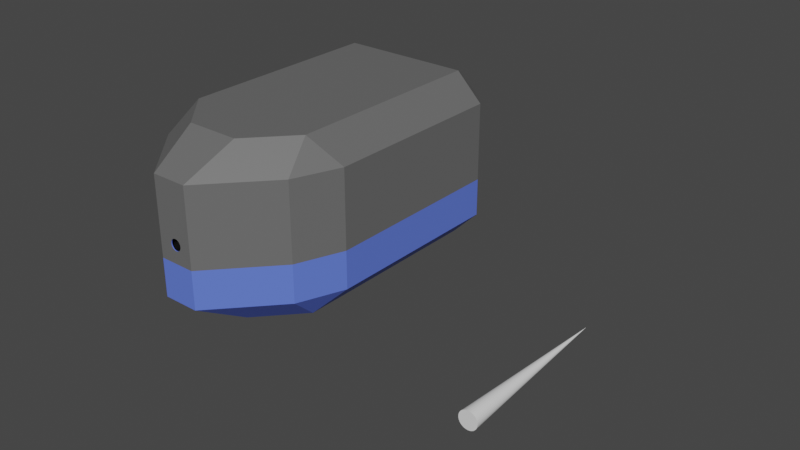 # Source: PencilSharpener_copy.blend  (saved by Blender 2.80.60; exported with 4.5.12 LTS)
import bpy
from mathutils import Matrix  # noqa: F401  (used for matrix-valued properties, if any)

bpy.ops.wm.read_factory_settings(use_empty=True)
scene = bpy.context.scene
scene.name = 'Scene'

# ---- collections
col_collection = bpy.data.collections.new('Collection'); scene.collection.children.link(col_collection)

# ---- materials (node trees are filled in below, after node groups)
mat_blue = bpy.data.materials.new('Blue')
mat_blue.alpha_threshold = 0.0
mat_blue.use_transparent_shadow = False
mat_blue.roughness = 0.5
mat_blue.line_color = (0.0, 0.0, 0.0, 1.0)
mat_grey = bpy.data.materials.new('Grey')
mat_grey.use_transparent_shadow = False
mat_grey.roughness = 0.25
mat_black = bpy.data.materials.new('Black')
mat_black.use_transparent_shadow = False
mat_black.roughness = 0.25

# ---- material node trees
mat_blue.use_nodes = True; mat_blue.node_tree.nodes.clear()
_N = mat_blue.node_tree.nodes; _L = mat_blue.node_tree.links
n0 = _N.new('ShaderNodeOutputMaterial'); n0.name = 'Material Output'; n0.location = (300, 300)
n1 = _N.new('ShaderNodeBsdfPrincipled'); n1.name = 'Principled BSDF'; n1.location = (10, 300)
n1.distribution = 'GGX'
n1.subsurface_method = 'BURLEY'
n1.inputs[0].default_value = (0.1163, 0.1921, 0.8, 1.0)
n1.inputs[3].default_value = 1.45
_L.new(n1.outputs[0], n0.inputs[0])
n0.is_active_output = True
mat_grey.use_nodes = True; mat_grey.node_tree.nodes.clear()
_N = mat_grey.node_tree.nodes; _L = mat_grey.node_tree.links
n0 = _N.new('ShaderNodeOutputMaterial'); n0.name = 'Material Output'; n0.location = (300, 300)
n1 = _N.new('ShaderNodeBsdfPrincipled'); n1.name = 'Principled BSDF'; n1.location = (10, 300)
n1.distribution = 'GGX'
n1.subsurface_method = 'BURLEY'
n1.inputs[0].default_value = (0.14, 0.14, 0.14, 1.0)
n1.inputs[3].default_value = 1.45
_L.new(n1.outputs[0], n0.inputs[0])
n0.is_active_output = True
mat_black.use_nodes = True; mat_black.node_tree.nodes.clear()
_N = mat_black.node_tree.nodes; _L = mat_black.node_tree.links
n0 = _N.new('ShaderNodeOutputMaterial'); n0.name = 'Material Output'; n0.location = (300, 300)
n1 = _N.new('ShaderNodeBsdfPrincipled'); n1.name = 'Principled BSDF'; n1.location = (10, 300)
n1.distribution = 'GGX'
n1.subsurface_method = 'BURLEY'
n1.inputs[0].default_value = (0.0, 0.0, 0.0, 1.0)
n1.inputs[3].default_value = 1.45
_L.new(n1.outputs[0], n0.inputs[0])
n0.is_active_output = True

# ---- world
world_world = bpy.data.worlds.new('World'); scene.world = world_world
world_world.use_nodes = True; world_world.node_tree.nodes.clear()
_N = world_world.node_tree.nodes; _L = world_world.node_tree.links
n0 = _N.new('ShaderNodeOutputWorld'); n0.name = 'World Output'; n0.location = (300, 300)
n1 = _N.new('ShaderNodeBackground'); n1.name = 'Background'; n1.location = (10, 300)
n1.inputs[0].default_value = (0.05088, 0.05088, 0.05088, 1.0)
_L.new(n1.outputs[0], n0.inputs[0])
n0.is_active_output = True
world_world.color = (0.05088, 0.05088, 0.05088)
world_world.use_sun_shadow = False
world_world.sun_shadow_jitter_overblur = 0.0

# ---- meshes
me_cube = bpy.data.meshes.new('Cube')
me_cube.from_pydata([(-0.003401, -0.3647, 0.1254), (0.5393, -0.7771, -0.5601), (0.7599, -0.6423, -0.3395), (0.6108, -1.026, -0.3395), (0.5393, 1.137, -0.3395), (0.7599, 0.9164, -0.3395), (0.5393, 0.9164, -0.5601), (-0.537, -0.7777, -0.5601), (-0.6093, -1.026, -0.3395), (-0.7577, -0.6423, -0.3395), (-0.537, 0.9164, -0.5601), (-0.7577, 0.9164, -0.3395), (-0.537, 1.137, -0.3395), (0.7599, -0.6423, 0.6166), (0.5393, -0.7771, 0.8372), (0.6108, -1.026, 0.6166), (0.5393, 1.137, 0.6166), (0.5393, 0.9164, 0.8372), (0.7599, 0.9164, 0.6166), (-0.537, -0.7777, 0.8372), (-0.7577, -0.6423, 0.6166), (-0.6093, -1.026, 0.6166), (-0.537, 1.137, 0.6166), (-0.7577, 0.9164, 0.6166), (-0.537, 0.9164, 0.8372), (-0.2229, 0.9164, 0.8372), (0.2184, 0.9164, 0.8372), (0.2184, 1.137, 0.6166), (-0.2229, 1.137, 0.6166), (-0.1506, -1.531, -0.3395), (-0.2229, -1.123, -0.5601), (0.2184, -1.127, -0.5601), (0.1468, -1.532, -0.3395), (0.1468, -1.532, 0.6166), (0.2184, -1.127, 0.8372), (-0.2229, -1.123, 0.8372), (-0.1506, -1.531, 0.6166), (0.2184, 1.137, -0.3395), (0.2184, 0.9164, -0.5601), (-0.2229, 0.9164, -0.5601), (-0.2229, 1.137, -0.3395), (0.05346, -1.524, 0.1489), (0.04777, -1.524, 0.1596), (0.04011, -1.524, 0.1689), (-0.04691, -1.524, 0.08186), (-0.03759, -1.524, 0.07421), (-0.05456, -1.524, 0.09119), (-0.04691, -1.524, 0.1689), (-0.05456, -1.524, 0.1596), (-0.06493, -1.524, 0.1254), (-0.06375, -1.524, 0.1134), (-0.02695, -1.524, 0.06852), (-0.06025, -1.524, 0.1018), (-0.01541, -1.524, 0.06502), (0.04777, -1.524, 0.09118), (0.05346, -1.524, 0.1018), (0.05696, -1.524, 0.1134), (0.03079, -1.524, 0.1765), (0.05814, -1.524, 0.1254), (0.05696, -1.524, 0.1374), (0.04011, -1.524, 0.08186), (0.03079, -1.524, 0.0742), (-0.06375, -1.524, 0.1374), (-0.03759, -1.524, 0.1765), (0.02015, -1.524, 0.1822), (-0.003401, -1.524, 0.1869), (-0.01541, -1.524, 0.1857), (-0.06025, -1.524, 0.1489), (-0.02695, -1.524, 0.1822), (0.008604, -1.524, 0.1857), (0.02015, -1.524, 0.06852), (0.008604, -1.524, 0.06502), (-0.003401, -1.524, 0.06384), (0.5393, 1.137, -0.02691), (0.7599, 0.9164, -0.02691), (-0.6093, -1.026, -0.02691), (-0.7577, -0.6423, -0.02691), (-0.537, 1.137, -0.02691), (-0.7577, 0.9164, -0.02691), (0.6108, -1.026, -0.02691), (0.7599, -0.6423, -0.02691), (-0.2229, 1.137, -0.02691), (0.2184, 1.137, -0.02691), (-0.1506, -1.531, -0.02691), (0.1468, -1.532, -0.02691), (0.05012, -1.531, 0.1435), (0.04574, -1.531, 0.1517), (0.04977, -1.524, 0.1434), (0.04542, -1.524, 0.1515), (0.03985, -1.531, 0.1589), (0.03958, -1.524, 0.1586), (-0.02712, -1.531, 0.09189), (-0.01995, -1.531, 0.086), (-0.02687, -1.524, 0.09214), (-0.01975, -1.525, 0.08629), (-0.03301, -1.531, 0.09906), (-0.03271, -1.524, 0.09927), (-0.02712, -1.531, 0.1589), (-0.03301, -1.531, 0.1517), (-0.02685, -1.524, 0.1586), (-0.03269, -1.524, 0.1515), (-0.04099, -1.531, 0.1254), (-0.04008, -1.531, 0.1161), (-0.04061, -1.524, 0.1254), (-0.03971, -1.524, 0.1162), (-0.01176, -1.531, 0.08162), (-0.01163, -1.525, 0.08194), (-0.03739, -1.531, 0.1073), (-0.03705, -1.524, 0.1074), (-0.002877, -1.531, 0.07892), (-0.002809, -1.525, 0.07926), (0.04574, -1.531, 0.09906), (0.05012, -1.531, 0.1072), (0.04544, -1.524, 0.09926), (0.04978, -1.524, 0.1074), (0.05282, -1.531, 0.1161), (0.05245, -1.524, 0.1162), (0.03268, -1.531, 0.1648), (0.03246, -1.524, 0.1644), (0.05373, -1.531, 0.1254), (0.05282, -1.531, 0.1346), (0.05334, -1.524, 0.1254), (0.05244, -1.524, 0.1345), (0.03985, -1.531, 0.09188), (0.0396, -1.525, 0.09213), (0.03268, -1.531, 0.08599), (0.03248, -1.525, 0.08629), (-0.04008, -1.531, 0.1346), (-0.0397, -1.524, 0.1345), (-0.01995, -1.531, 0.1647), (-0.01973, -1.524, 0.1644), (0.02449, -1.531, 0.1691), (0.02434, -1.524, 0.1688), (0.006362, -1.531, 0.1727), (-0.002877, -1.531, 0.1718), (0.006362, -1.524, 0.1723), (-0.002802, -1.524, 0.1714), (-0.03739, -1.531, 0.1435), (-0.03703, -1.524, 0.1433), (-0.01176, -1.531, 0.1691), (-0.01161, -1.524, 0.1688), (0.0156, -1.531, 0.1718), (0.01553, -1.524, 0.1714), (0.02449, -1.531, 0.08162), (0.02435, -1.525, 0.08194), (0.0156, -1.531, 0.07892), (0.01553, -1.525, 0.07926), (0.006362, -1.531, 0.07801), (0.006362, -1.525, 0.07836)], [], [(81, 40, 12, 77), (83, 36, 21, 75), (24, 19, 35, 25), (26, 34, 14, 17), (78, 76, 20, 23), (79, 15, 33, 84), (74, 80, 2, 5), (39, 30, 7, 10), (73, 4, 37, 82), (1, 2, 3), (4, 5, 6), (7, 8, 9), (10, 11, 12), (13, 14, 15), (16, 17, 18), (19, 20, 21), (22, 23, 24), (25, 26, 27, 28), (29, 30, 31, 32), (33, 34, 35, 36), (37, 38, 39, 40), (28, 22, 24, 25), (73, 16, 18, 74), (1, 6, 5, 2), (23, 20, 19, 24), (9, 11, 10, 7), (13, 18, 17, 14), (75, 21, 20, 76), (29, 8, 7, 30), (77, 12, 11, 78), (33, 15, 14, 34), (79, 3, 2, 80), (37, 4, 6, 38), (16, 27, 26, 17), (3, 32, 31, 1), (21, 36, 35, 19), (12, 40, 39, 10), (30, 39, 38, 31), (81, 28, 27, 82), (34, 26, 25, 35), (83, 29, 49, 103, 104, 108, 96, 93, 94, 106, 110, 148, 146, 144, 126, 124, 113, 114, 116, 121, 58, 32, 84), (6, 1, 31, 38), (59, 0, 58), (43, 0, 42), (42, 0, 41), (50, 0, 49), (56, 0, 55), (58, 0, 56), (54, 0, 60), (66, 0, 65), (46, 0, 52), (65, 0, 69), (72, 0, 53), (60, 0, 61), (63, 0, 68), (32, 58, 56, 55, 54, 60, 61, 70, 71, 72, 53, 51, 45, 44, 46, 52, 50, 49, 29), (61, 0, 70), (57, 0, 43), (45, 0, 44), (52, 0, 50), (53, 0, 51), (64, 0, 57), (47, 0, 63), (67, 0, 48), (71, 0, 72), (55, 0, 54), (49, 0, 62), (41, 0, 59), (68, 0, 66), (51, 0, 45), (69, 0, 64), (70, 0, 71), (62, 0, 67), (44, 0, 46), (48, 0, 47), (36, 83, 101, 127, 137, 98, 97, 129, 139, 134, 133, 141, 131, 117, 89, 86, 85, 120, 119, 84, 33), (40, 81, 82, 37), (15, 79, 80, 13), (22, 77, 78, 23), (8, 75, 76, 9), (4, 73, 74, 5), (16, 73, 82, 27), (18, 13, 80, 74), (3, 79, 84, 32), (11, 9, 76, 78), (29, 83, 75, 8), (28, 81, 77, 22), (120, 122, 121, 119), (89, 90, 88, 86), (86, 88, 87, 85), (102, 104, 103, 101), (115, 116, 114, 112), (119, 121, 116, 115), (111, 113, 124, 123), (134, 136, 135, 133), (95, 96, 108, 107), (133, 135, 142, 141), (147, 148, 110, 109), (123, 124, 126, 125), (129, 130, 140, 139), (58, 121, 122, 87, 88, 90, 118, 132, 142, 135, 136, 140, 130, 99, 100, 138, 128, 103, 49, 62, 67, 48, 47, 63, 68, 66, 65, 69, 64, 57, 43, 42, 41, 59), (125, 126, 144, 143), (84, 119, 115, 112, 111, 123, 125, 143, 145, 147, 109, 105, 92, 91, 95, 107, 102, 101, 83), (117, 118, 90, 89), (92, 94, 93, 91), (107, 108, 104, 102), (109, 110, 106, 105), (131, 132, 118, 117), (97, 99, 130, 129), (137, 138, 100, 98), (145, 146, 148, 147), (112, 114, 113, 111), (101, 103, 128, 127), (85, 87, 122, 120), (139, 140, 136, 134), (105, 106, 94, 92), (141, 142, 132, 131), (143, 144, 146, 145), (127, 128, 138, 137), (91, 93, 96, 95), (98, 100, 99, 97)])
me_cube.polygons.foreach_set('material_index', [0, 1, 1, 1, 1, 1, 0, 0, 0, 0, 0, 0, 0, 1, 1, 1, 1, 1, 0, 1, 0, 1, 1, 0, 1, 0, 1, 1, 0, 0, 1, 0, 0, 1, 0, 1, 0, 0, 1, 1, 0, 0, 2, 2, 2, 2, 2, 2, 2, 2, 2, 2, 2, 2, 2, 0, 2, 2, 2, 2, 2, 2, 2, 2, 2, 2, 2, 2, 2, 2, 2, 2, 2, 2, 2, 1, 0, 1, 1, 0, 0, 1, 1, 0, 0, 0, 1, 0, 0, 0, 0, 0, 0, 0, 0, 0, 0, 0, 0, 0, 0, 0, 1, 0, 0, 0, 0, 0, 0, 0, 0, 0, 0, 0, 0, 0, 0, 0, 0, 0, 0])
_uv = me_cube.uv_layers.new(name='UVMap')
_uv.uv.foreach_set('vector', [0.5296, 0.9119, 0.5855, 0.9119, 0.5855, 0.9637, 0.5296, 0.9637, 0.4704, 0.15, 0.5855, 0.15, 0.5855, 0.2256, 0.4704, 0.2256, 0.3996, 0.5363, 0.5924, 0.5363, 0.5949, 0.5881, 0.3974, 0.5881, 0.3973, 0.6608, 0.5951, 0.6608, 0.5926, 0.7137, 0.3996, 0.7137, 0.4026, 0.3454, 0.5974, 0.3454, 0.5974, 0.4605, 0.4026, 0.4605, 0.4704, 0.02456, 0.5855, 0.02456, 0.5855, 0.101, 0.4704, 0.101, 0.6526, 0.6546, 0.8474, 0.6546, 0.8474, 0.7105, 0.6526, 0.7105, 0.1474, 0.6619, 0.3449, 0.6619, 0.3424, 0.7137, 0.1496, 0.7137, 0.5296, 0.7863, 0.5855, 0.7863, 0.5855, 0.8392, 0.5296, 0.8392, 0.3426, 0.5363, 0.3474, 0.5, 0.375, 0.5246, 0.5855, 0.7863, 0.5855, 0.75, 0.625, 0.7863, 0.3424, 0.7137, 0.375, 0.7256, 0.3474, 0.75, 0.1496, 0.7137, 0.1526, 0.75, 0.125, 0.7137, 0.8474, 0.5395, 0.8643, 0.5, 0.875, 0.5395, 0.4145, 0.7863, 0.375, 0.7863, 0.4145, 0.75, 0.5924, 0.5363, 0.5974, 0.5, 0.625, 0.5244, 0.4145, 0.9637, 0.4145, 1.0, 0.375, 0.9637, 0.3974, 0.5881, 0.3945, 0.6244, 0.375, 0.6244, 0.375, 0.5881, 0.4145, 0.15, 0.375, 0.1888, 0.375, 0.1556, 0.4145, 0.1256, 0.5855, 0.101, 0.625, 0.06243, 0.625, 0.09532, 0.5855, 0.1256, 0.5855, 0.8392, 0.625, 0.8392, 0.625, 0.8756, 0.5855, 0.8756, 0.4145, 0.9119, 0.4145, 0.9637, 0.375, 0.9637, 0.375, 0.9119, 0.5296, 0.7863, 0.4145, 0.7863, 0.4145, 0.75, 0.5296, 0.75, 0.3426, 0.5363, 0.1496, 0.5363, 0.1526, 0.5, 0.3474, 0.5, 0.4026, 0.4605, 0.5974, 0.4605, 0.5924, 0.5363, 0.3996, 0.5363, 0.5974, 0.2895, 0.4026, 0.2895, 0.4026, 0.25, 0.6143, 0.25, 0.8474, 0.5395, 0.6526, 0.5395, 0.6526, 0.5, 0.8643, 0.5, 0.4704, 0.2256, 0.5855, 0.2256, 0.5855, 0.25, 0.4704, 0.25, 0.4145, 0.15, 0.4145, 0.2256, 0.375, 0.2406, 0.375, 0.1888, 0.5296, 0.9637, 0.5855, 0.9637, 0.5855, 1.0, 0.5296, 1.0, 0.5855, 0.101, 0.5855, 0.02456, 0.625, 0.009557, 0.625, 0.06243, 0.4704, 0.02456, 0.4145, 0.02456, 0.4145, 0.0, 0.4704, 0.0, 0.5855, 0.8392, 0.5855, 0.7863, 0.625, 0.7863, 0.625, 0.8392, 0.4145, 0.7863, 0.4145, 0.8392, 0.375, 0.8392, 0.375, 0.7863, 0.4145, 0.02456, 0.4145, 0.101, 0.375, 0.06243, 0.375, 0.009557, 0.5855, 0.2256, 0.5855, 0.15, 0.625, 0.1888, 0.625, 0.2406, 0.5855, 0.9637, 0.5855, 0.9119, 0.625, 0.9119, 0.625, 0.9637, 0.3449, 0.6619, 0.1474, 0.6619, 0.1473, 0.5892, 0.3451, 0.5892, 0.5296, 0.9119, 0.4145, 0.9119, 0.4145, 0.8392, 0.5296, 0.8392, 0.5951, 0.6608, 0.3973, 0.6608, 0.3974, 0.5881, 0.5949, 0.5881, 0.4704, 0.15, 0.4145, 0.15, 0.4976, 0.1359, 0.4977, 0.1319, 0.496, 0.1317, 0.4944, 0.1313, 0.493, 0.1306, 0.4917, 0.1296, 0.4907, 0.1284, 0.4899, 0.1271, 0.4894, 0.1257, 0.4893, 0.1241, 0.4894, 0.1226, 0.4899, 0.1212, 0.4907, 0.1198, 0.4917, 0.1187, 0.493, 0.1177, 0.4944, 0.117, 0.496, 0.1165, 0.4976, 0.1164, 0.4976, 0.1156, 0.4145, 0.101, 0.4704, 0.101, 0.1496, 0.5363, 0.3426, 0.5363, 0.3451, 0.5892, 0.1473, 0.5892, 0.4806, 0.2041, 0.25, 0.25, 0.4851, 0.25, 0.4163, 0.08374, 0.25, 0.25, 0.4455, 0.1194, 0.4455, 0.1194, 0.25, 0.25, 0.4672, 0.16, 0.01943, 0.2959, 0.25, 0.25, 0.01492, 0.25, 0.4806, 0.2959, 0.25, 0.25, 0.4672, 0.34, 0.4851, 0.25, 0.25, 0.25, 0.4806, 0.2959, 0.4455, 0.3806, 0.25, 0.25, 0.4163, 0.4163, 0.2041, 0.01941, 0.25, 0.25, 0.25, 0.01489, 0.05453, 0.3806, 0.25, 0.25, 0.03281, 0.34, 0.25, 0.01489, 0.25, 0.25, 0.2959, 0.0194, 0.25, 0.4851, 0.25, 0.25, 0.2041, 0.4806, 0.4163, 0.4163, 0.25, 0.25, 0.3806, 0.4455, 0.1194, 0.05453, 0.25, 0.25, 0.16, 0.0328, 0.4145, 0.101, 0.4976, 0.1156, 0.4955, 0.1158, 0.4934, 0.1164, 0.4915, 0.1173, 0.4899, 0.1186, 0.4885, 0.1201, 0.4875, 0.1219, 0.4868, 0.1238, 0.4866, 0.1257, 0.4868, 0.1277, 0.4875, 0.1296, 0.4885, 0.1314, 0.4899, 0.1329, 0.4915, 0.1342, 0.4934, 0.1351, 0.4955, 0.1357, 0.4976, 0.1359, 0.4145, 0.15, 0.3806, 0.4455, 0.25, 0.25, 0.34, 0.4672, 0.3806, 0.0545, 0.25, 0.25, 0.4163, 0.08374, 0.1194, 0.4455, 0.25, 0.25, 0.08377, 0.4162, 0.03281, 0.34, 0.25, 0.25, 0.01943, 0.2959, 0.2041, 0.4806, 0.25, 0.25, 0.16, 0.4672, 0.34, 0.03278, 0.25, 0.25, 0.3806, 0.0545, 0.08377, 0.08377, 0.25, 0.25, 0.1194, 0.05453, 0.03281, 0.16, 0.25, 0.25, 0.05453, 0.1194, 0.2959, 0.4806, 0.25, 0.25, 0.25, 0.4851, 0.4672, 0.34, 0.25, 0.25, 0.4455, 0.3806, 0.01492, 0.25, 0.25, 0.25, 0.01943, 0.2041, 0.4672, 0.16, 0.25, 0.25, 0.4806, 0.2041, 0.16, 0.0328, 0.25, 0.25, 0.2041, 0.01941, 0.16, 0.4672, 0.25, 0.25, 0.1194, 0.4455, 0.2959, 0.0194, 0.25, 0.25, 0.34, 0.03278, 0.34, 0.4672, 0.25, 0.25, 0.2959, 0.4806, 0.01943, 0.2041, 0.25, 0.25, 0.03281, 0.16, 0.08377, 0.4162, 0.25, 0.25, 0.05453, 0.3806, 0.05453, 0.1194, 0.25, 0.25, 0.08377, 0.08377, 0.5855, 0.15, 0.4704, 0.15, 0.4976, 0.1319, 0.4993, 0.1318, 0.5009, 0.1313, 0.5024, 0.1306, 0.5036, 0.1297, 0.5047, 0.1285, 0.5055, 0.1271, 0.506, 0.1257, 0.5061, 0.1241, 0.506, 0.1226, 0.5055, 0.1212, 0.5047, 0.1198, 0.5036, 0.1186, 0.5024, 0.1177, 0.5009, 0.1169, 0.4993, 0.1165, 0.4976, 0.1163, 0.4704, 0.101, 0.5855, 0.101, 0.5855, 0.9119, 0.5296, 0.9119, 0.5296, 0.8392, 0.5855, 0.8392, 0.5855, 0.02456, 0.4704, 0.02456, 0.4704, 0.0, 0.5855, 0.0, 0.4145, 0.9637, 0.5296, 0.9637, 0.5296, 1.0, 0.4145, 1.0, 0.4145, 0.2256, 0.4704, 0.2256, 0.4704, 0.25, 0.4145, 0.25, 0.5855, 0.7863, 0.5296, 0.7863, 0.5296, 0.75, 0.5855, 0.75, 0.4145, 0.7863, 0.5296, 0.7863, 0.5296, 0.8392, 0.4145, 0.8392, 0.6526, 0.5395, 0.8474, 0.5395, 0.8474, 0.6546, 0.6526, 0.6546, 0.4145, 0.02456, 0.4704, 0.02456, 0.4704, 0.101, 0.4145, 0.101, 0.4026, 0.2895, 0.5974, 0.2895, 0.5974, 0.3454, 0.4026, 0.3454, 0.4145, 0.15, 0.4704, 0.15, 0.4704, 0.2256, 0.4145, 0.2256, 0.4145, 0.9119, 0.5296, 0.9119, 0.5296, 0.9637, 0.4145, 0.9637, 0.4275, 0.2147, 0.426, 0.215, 0.4295, 0.25, 0.431, 0.25, 0.378, 0.122, 0.3769, 0.1231, 0.3992, 0.1503, 0.4005, 0.1495, 0.4005, 0.1495, 0.3992, 0.1503, 0.4158, 0.1813, 0.4172, 0.1807, 0.07255, 0.2853, 0.07396, 0.285, 0.07054, 0.25, 0.06907, 0.25, 0.4275, 0.2853, 0.4261, 0.285, 0.4159, 0.3187, 0.4172, 0.3193, 0.431, 0.25, 0.4295, 0.25, 0.4261, 0.285, 0.4275, 0.2853, 0.4005, 0.3505, 0.3993, 0.3498, 0.377, 0.377, 0.378, 0.378, 0.2147, 0.07253, 0.215, 0.07398, 0.25, 0.07052, 0.25, 0.06905, 0.09956, 0.3505, 0.1007, 0.3497, 0.08415, 0.3187, 0.08284, 0.3192, 0.25, 0.06905, 0.25, 0.07052, 0.285, 0.07397, 0.2853, 0.07252, 0.25, 0.4309, 0.25, 0.4296, 0.215, 0.4262, 0.2147, 0.4275, 0.378, 0.378, 0.377, 0.377, 0.3498, 0.3993, 0.3505, 0.4005, 0.1495, 0.09956, 0.1503, 0.1008, 0.1813, 0.08419, 0.1808, 0.08283, 0.4976, 0.1156, 0.4976, 0.1164, 0.4993, 0.1165, 0.5009, 0.117, 0.5023, 0.1177, 0.5036, 0.1187, 0.5046, 0.1198, 0.5054, 0.1212, 0.5059, 0.1226, 0.5061, 0.1241, 0.5059, 0.1256, 0.5054, 0.1271, 0.5046, 0.1284, 0.5036, 0.1296, 0.5023, 0.1306, 0.5009, 0.1313, 0.4993, 0.1317, 0.4977, 0.1319, 0.4976, 0.1359, 0.4998, 0.1357, 0.5019, 0.1351, 0.5038, 0.1342, 0.5054, 0.1329, 0.5068, 0.1314, 0.5078, 0.1296, 0.5084, 0.1277, 0.5087, 0.1257, 0.5084, 0.1238, 0.5078, 0.1219, 0.5068, 0.1201, 0.5054, 0.1186, 0.5038, 0.1173, 0.5019, 0.1164, 0.4998, 0.1158, 0.3505, 0.4005, 0.3498, 0.3993, 0.3187, 0.4159, 0.3192, 0.4172, 0.4704, 0.101, 0.4976, 0.1163, 0.496, 0.1165, 0.4944, 0.1169, 0.4929, 0.1177, 0.4917, 0.1186, 0.4906, 0.1198, 0.4898, 0.1212, 0.4893, 0.1226, 0.4892, 0.1241, 0.4893, 0.1257, 0.4898, 0.1271, 0.4906, 0.1285, 0.4917, 0.1297, 0.4929, 0.1306, 0.4944, 0.1313, 0.496, 0.1318, 0.4976, 0.1319, 0.4704, 0.15, 0.3505, 0.09954, 0.3497, 0.1008, 0.3769, 0.1231, 0.378, 0.122, 0.1495, 0.4004, 0.1502, 0.3993, 0.123, 0.377, 0.1221, 0.3779, 0.08284, 0.3192, 0.08415, 0.3187, 0.07396, 0.285, 0.07255, 0.2853, 0.2147, 0.4275, 0.215, 0.4262, 0.1813, 0.4159, 0.1808, 0.4172, 0.3192, 0.08282, 0.3187, 0.08418, 0.3497, 0.1008, 0.3505, 0.09954, 0.1221, 0.1221, 0.1231, 0.1231, 0.1503, 0.1008, 0.1495, 0.09956, 0.08284, 0.1808, 0.0842, 0.1813, 0.1008, 0.1503, 0.09956, 0.1495, 0.2853, 0.4275, 0.285, 0.4262, 0.25, 0.4296, 0.25, 0.4309, 0.4172, 0.3193, 0.4159, 0.3187, 0.3993, 0.3498, 0.4005, 0.3505, 0.06907, 0.25, 0.07054, 0.25, 0.07399, 0.215, 0.07255, 0.2147, 0.4172, 0.1807, 0.4158, 0.1813, 0.426, 0.215, 0.4275, 0.2147, 0.1808, 0.08283, 0.1813, 0.08419, 0.215, 0.07398, 0.2147, 0.07253, 0.1808, 0.4172, 0.1813, 0.4159, 0.1502, 0.3993, 0.1495, 0.4004, 0.2853, 0.07252, 0.285, 0.07397, 0.3187, 0.08418, 0.3192, 0.08282, 0.3192, 0.4172, 0.3187, 0.4159, 0.285, 0.4262, 0.2853, 0.4275, 0.07255, 0.2147, 0.07399, 0.215, 0.0842, 0.1813, 0.08284, 0.1808, 0.1221, 0.3779, 0.123, 0.377, 0.1007, 0.3497, 0.09956, 0.3505, 0.09956, 0.1495, 0.1008, 0.1503, 0.1231, 0.1231, 0.1221, 0.1221])
_uv.active_render = True
_uv = me_cube.uv_layers.new(name='UVMap.001')
_uv.uv.foreach_set('vector', [0.0, 0.0, 0.0, 0.0, 0.0, 0.0, 0.0, 0.0, 0.0, 0.0, 0.0, 0.0, 0.0, 0.0, 0.0, 0.0, 0.0, 0.0, 0.0, 0.0, 0.0, 0.0, 0.0, 0.0, 0.0, 0.0, 0.0, 0.0, 0.0, 0.0, 0.0, 0.0, 0.0, 0.0, 0.0, 0.0, 0.0, 0.0, 0.0, 0.0, 0.0, 0.0, 0.0, 0.0, 0.0, 0.0, 0.0, 0.0, 0.0, 0.0, 0.0, 0.0, 0.0, 0.0, 0.0, 0.0, 0.0, 0.0, 0.0, 0.0, 0.0, 0.0, 0.0, 0.0, 0.0, 0.0, 0.0, 0.0, 0.0, 0.0, 0.0, 0.0, 0.0, 0.0, 0.0, 0.0, 0.0, 0.0, 0.0, 0.0, 0.0, 0.0, 0.0, 0.0, 0.0, 0.0, 0.0, 0.0, 0.0, 0.0, 0.0, 0.0, 0.0, 0.0, 0.0, 0.0, 0.0, 0.0, 0.0, 0.0, 0.0, 0.0, 0.0, 0.0, 0.0, 0.0, 0.0, 0.0, 0.0, 0.0, 0.0, 0.0, 0.0, 0.0, 0.0, 0.0, 0.0, 0.0, 0.0, 0.0, 0.0, 0.0, 0.0, 0.0, 0.0, 0.0, 0.0, 0.0, 0.0, 0.0, 0.0, 0.0, 0.0, 0.0, 0.0, 0.0, 0.0, 0.0, 0.0, 0.0, 0.0, 0.0, 0.0, 0.0, 0.0, 0.0, 0.0, 0.0, 0.0, 0.0, 0.0, 0.0, 0.0, 0.0, 0.0, 0.0, 0.0, 0.0, 0.0, 0.0, 0.0, 0.0, 0.0, 0.0, 0.0, 0.0, 0.0, 0.0, 0.0, 0.0, 0.0, 0.0, 0.0, 0.0, 0.0, 0.0, 0.0, 0.0, 0.0, 0.0, 0.0, 0.0, 0.0, 0.0, 0.0, 0.0, 0.0, 0.0, 0.0, 0.0, 0.0, 0.0, 0.0, 0.0, 0.0, 0.0, 0.0, 0.0, 0.0, 0.0, 0.0, 0.0, 0.0, 0.0, 0.0, 0.0, 0.0, 0.0, 0.0, 0.0, 0.0, 0.0, 0.0, 0.0, 0.0, 0.0, 0.0, 0.0, 0.0, 0.0, 0.0, 0.0, 0.0, 0.0, 0.0, 0.0, 0.0, 0.0, 0.0, 0.0, 0.0, 0.0, 0.0, 0.0, 0.0, 0.0, 0.0, 0.0, 0.0, 0.0, 0.0, 0.0, 0.0, 0.0, 0.0, 0.0, 0.0, 0.0, 0.0, 0.0, 0.0, 0.0, 0.0, 0.0, 0.0, 0.0, 0.0, 0.0, 0.0, 0.0, 0.0, 0.0, 0.0, 0.0, 0.0, 0.0, 0.0, 0.0, 0.0, 0.0, 0.0, 0.0, 0.0, 0.0, 0.0, 0.0, 0.0, 0.0, 0.0, 0.0, 0.0, 0.0, 0.0, 0.0, 0.0, 0.0, 0.0, 0.0, 0.0, 0.0, 0.0, 0.0, 0.0, 0.0, 0.0, 0.0, 0.0, 0.0, 0.0, 0.0, 0.0, 0.0, 0.0, 0.0, 0.0, 0.0, 0.0, 0.0, 0.0, 0.0, 0.0, 0.0, 0.0, 0.0, 0.0, 0.0, 0.0, 0.0, 0.0, 0.0, 0.0, 0.0, 0.0, 0.0, 0.0, 0.0, 0.0, 0.0, 0.0, 0.0, 0.0, 0.0, 0.0, 0.0, 0.0, 0.0, 0.0, 0.0, 0.0, 0.0, 0.0, 0.0, 0.0, 0.0, 0.0, 0.0, 0.0, 0.0, 0.0, 0.0, 0.0, 0.0, 0.0, 0.0, 0.0, 0.0, 0.0, 0.0, 0.0, 0.0, 0.0, 0.0, 0.0, 0.0, 0.0, 0.0, 0.0, 0.0, 0.0, 0.0, 0.0, 0.0, 0.0, 0.0, 0.0, 0.0, 0.0, 0.0, 0.0, 0.0, 0.0, 0.0, 0.0, 0.0, 0.0, 0.0, 0.0, 0.0, 0.0, 0.0, 0.0, 0.0, 0.0, 0.0, 0.0, 0.0, 0.0, 0.0, 0.0, 0.0, 0.0, 0.0, 0.0, 0.0, 0.0, 0.0, 0.0, 0.0, 0.0, 0.0, 0.0, 0.0, 0.0, 0.0, 0.0, 0.0, 0.0, 0.0, 0.0, 0.0, 0.0, 0.0, 0.0, 0.0, 0.0, 0.0, 0.0, 0.0, 0.0, 0.0, 0.0, 0.0, 0.0, 0.0, 0.0, 0.0, 0.0, 0.0, 0.0, 0.0, 0.0, 0.0, 0.0, 0.0, 0.0, 0.0, 0.0, 0.0, 0.0, 0.0, 0.0, 0.0, 0.0, 0.0, 0.0, 0.0, 0.0, 0.0, 0.0, 0.0, 0.0, 0.0, 0.0, 0.0, 0.0, 0.0, 0.0, 0.0, 0.0, 0.0, 0.0, 0.0, 0.0, 0.0, 0.0, 0.0, 0.0, 0.0, 0.0, 0.0, 0.0, 0.0, 0.0, 0.0, 0.0, 0.0, 0.0, 0.0, 0.0, 0.0, 0.0, 0.0, 0.0, 0.0, 0.0, 0.0, 0.0, 0.0, 0.0, 0.0, 0.0, 0.0, 0.0, 0.0, 0.0, 0.0, 0.0, 0.0, 0.0, 0.0, 0.0, 0.0, 0.0, 0.0, 0.0, 0.0, 0.0, 0.0, 0.0, 0.0, 0.0, 0.0, 0.0, 0.0, 0.0, 0.0, 0.0, 0.0, 0.0, 0.0, 0.0, 0.0, 0.0, 0.0, 0.0, 0.0, 0.0, 0.0, 0.0, 0.0, 0.0, 0.0, 0.0, 0.0, 0.0, 0.0, 0.0, 0.0, 0.0, 0.0, 0.0, 0.0, 0.0, 0.0, 0.0, 0.0, 0.0, 0.0, 0.0, 0.0, 0.0, 0.0, 0.0, 0.0, 0.0, 0.0, 0.0, 0.0, 0.0, 0.0, 0.0, 0.0, 0.0, 0.0, 0.0, 0.0, 0.0, 0.0, 0.0, 0.0, 0.0, 0.0, 0.0, 0.0, 0.0, 0.0, 0.0, 0.0, 0.0, 0.0, 0.0, 0.0, 0.0, 0.0, 0.0, 0.0, 0.0, 0.0, 0.0, 0.0, 0.0, 0.0, 0.0, 0.0, 0.0, 0.0, 0.0, 0.0, 0.0, 0.0, 0.0, 0.0, 0.0, 0.0, 0.0, 0.0, 0.0, 0.0, 0.0, 0.0, 0.0, 0.0, 0.0, 0.0, 0.0, 0.0, 0.0, 0.0, 0.0, 0.0, 0.0, 0.0, 0.0, 0.0, 0.0, 0.0, 0.0, 0.0, 0.0, 0.0, 0.0, 0.0, 0.0, 0.0, 0.0, 0.0, 0.0, 0.0, 0.0, 0.0, 0.0, 0.0, 0.0, 0.0, 0.0, 0.0, 0.0, 0.0, 0.0, 0.0, 0.0, 0.0, 0.0, 0.0, 0.0, 0.0, 0.0, 0.0, 0.0, 0.0, 0.0, 0.0, 0.0, 0.0, 0.0, 0.0, 0.0, 0.0, 0.0, 0.0, 0.0, 0.0, 0.0, 0.0, 0.0, 0.0, 0.0, 0.0, 0.0, 0.0, 0.0, 0.0, 0.0, 0.0, 0.0, 0.0, 0.0, 0.0, 0.0, 0.0, 0.0, 0.0, 0.0, 0.0, 0.0, 0.0, 0.0, 0.0, 0.0, 0.0, 0.0, 0.0, 0.0, 0.0, 0.0, 0.0, 0.0, 0.0, 0.0, 0.0, 0.0, 0.0, 0.0, 0.0, 0.0, 0.0, 0.0, 0.0, 0.0, 0.0, 0.0, 0.0, 0.0, 0.0, 0.0, 0.0, 0.0, 0.0, 0.0, 0.0, 0.0, 0.0, 0.0, 0.0, 0.0, 0.0, 0.0, 0.0, 0.0, 0.0, 0.0, 0.0, 0.0, 0.0, 0.0, 0.0, 0.0, 0.0, 0.0, 0.0, 0.0, 0.0, 0.0, 0.0, 0.0, 0.0, 0.0, 0.0, 0.0, 0.0, 0.0, 0.0, 0.0, 0.0, 0.0, 0.0, 0.0, 0.0, 0.0, 0.0, 0.0, 0.0, 0.0, 0.0, 0.0, 0.0, 0.0, 0.0, 0.0, 0.0, 0.0, 0.0, 0.0, 0.0, 0.0, 0.0, 0.0, 0.0, 0.0, 0.0, 0.0, 0.0, 0.0, 0.0, 0.0, 0.0, 0.0, 0.0, 0.0, 0.0, 0.0, 0.0, 0.0, 0.0, 0.0, 0.0, 0.0, 0.0, 0.0, 0.0, 0.0, 0.0, 0.0, 0.0, 0.0, 0.0, 0.0, 0.0, 0.0, 0.0, 0.0, 0.0, 0.0, 0.0, 0.0, 0.0, 0.0, 0.0, 0.0, 0.0, 0.0, 0.0, 0.0, 0.0, 0.0, 0.0, 0.0, 0.0, 0.0, 0.0, 0.0, 0.0, 0.0, 0.0, 0.0, 0.0, 0.0, 0.0, 0.0, 0.0, 0.0, 0.0, 0.0, 0.0, 0.0, 0.0, 0.0, 0.0, 0.0, 0.0, 0.0, 0.0, 0.0, 0.0, 0.0, 0.0, 0.0, 0.0, 0.0, 0.0, 0.0, 0.0, 0.0, 0.0, 0.0, 0.0, 0.0, 0.0, 0.0, 0.0, 0.0, 0.0, 0.0, 0.0, 0.0, 0.0, 0.0, 0.0, 0.0, 0.0, 0.0, 0.0, 0.0, 0.0, 0.0, 0.0, 0.0, 0.0, 0.0, 0.0, 0.0, 0.0, 0.0, 0.0, 0.0, 0.0, 0.0, 0.0, 0.0, 0.0, 0.0, 0.0, 0.0, 0.0, 0.0, 0.0, 0.0, 0.0, 0.0, 0.0, 0.0, 0.0, 0.0, 0.0, 0.0, 0.0, 0.0, 0.0, 0.0, 0.0, 0.0, 0.0, 0.0, 0.0, 0.0, 0.0, 0.0, 0.0, 0.0, 0.0, 0.0, 0.0, 0.0, 0.0, 0.0, 0.0, 0.0, 0.0, 0.0, 0.0, 0.0, 0.0, 0.0, 0.0, 0.0, 0.0, 0.0, 0.0, 0.0, 0.0, 0.0, 0.0, 0.0, 0.0, 0.0, 0.0, 0.0, 0.0, 0.0, 0.0, 0.0, 0.0, 0.0, 0.0, 0.0, 0.0, 0.0, 0.0, 0.0, 0.0, 0.0, 0.0, 0.0, 0.0, 0.0, 0.0, 0.0, 0.0, 0.0, 0.0, 0.0, 0.0, 0.0, 0.0, 0.0, 0.0, 0.0, 0.0, 0.0, 0.0, 0.0, 0.0, 0.0, 0.0, 0.0, 0.0, 0.0, 0.0, 0.0, 0.0, 0.0, 0.0, 0.0, 0.0, 0.0, 0.0, 0.0, 0.0, 0.0, 0.0, 0.0, 0.0, 0.0, 0.0, 0.0, 0.0, 0.0, 0.0, 0.0, 0.0, 0.0, 0.0, 0.0, 0.0, 0.0, 0.0, 0.0, 0.0, 0.0, 0.0, 0.0, 0.0, 0.0, 0.0, 0.0, 0.0, 0.0, 0.0, 0.0, 0.0, 0.0, 0.0, 0.0, 0.0, 0.0, 0.0, 0.0, 0.0, 0.0, 0.0, 0.0, 0.0, 0.0, 0.0, 0.0, 0.0, 0.0, 0.0, 0.0, 0.0])
_uv = me_cube.uv_layers.new(name='UVMap.002')
_uv.uv.foreach_set('vector', [0.0, 0.0, 0.0, 0.0, 0.0, 0.0, 0.0, 0.0, 0.0, 0.0, 0.0, 0.0, 0.0, 0.0, 0.0, 0.0, 0.0, 0.0, 0.0, 0.0, 0.0, 0.0, 0.0, 0.0, 0.0, 0.0, 0.0, 0.0, 0.0, 0.0, 0.0, 0.0, 0.0, 0.0, 0.0, 0.0, 0.0, 0.0, 0.0, 0.0, 0.0, 0.0, 0.0, 0.0, 0.0, 0.0, 0.0, 0.0, 0.0, 0.0, 0.0, 0.0, 0.0, 0.0, 0.0, 0.0, 0.0, 0.0, 0.0, 0.0, 0.0, 0.0, 0.0, 0.0, 0.0, 0.0, 0.0, 0.0, 0.0, 0.0, 0.0, 0.0, 0.0, 0.0, 0.0, 0.0, 0.0, 0.0, 0.0, 0.0, 0.0, 0.0, 0.0, 0.0, 0.0, 0.0, 0.0, 0.0, 0.0, 0.0, 0.0, 0.0, 0.0, 0.0, 0.0, 0.0, 0.0, 0.0, 0.0, 0.0, 0.0, 0.0, 0.0, 0.0, 0.0, 0.0, 0.0, 0.0, 0.0, 0.0, 0.0, 0.0, 0.0, 0.0, 0.0, 0.0, 0.0, 0.0, 0.0, 0.0, 0.0, 0.0, 0.0, 0.0, 0.0, 0.0, 0.0, 0.0, 0.0, 0.0, 0.0, 0.0, 0.0, 0.0, 0.0, 0.0, 0.0, 0.0, 0.0, 0.0, 0.0, 0.0, 0.0, 0.0, 0.0, 0.0, 0.0, 0.0, 0.0, 0.0, 0.0, 0.0, 0.0, 0.0, 0.0, 0.0, 0.0, 0.0, 0.0, 0.0, 0.0, 0.0, 0.0, 0.0, 0.0, 0.0, 0.0, 0.0, 0.0, 0.0, 0.0, 0.0, 0.0, 0.0, 0.0, 0.0, 0.0, 0.0, 0.0, 0.0, 0.0, 0.0, 0.0, 0.0, 0.0, 0.0, 0.0, 0.0, 0.0, 0.0, 0.0, 0.0, 0.0, 0.0, 0.0, 0.0, 0.0, 0.0, 0.0, 0.0, 0.0, 0.0, 0.0, 0.0, 0.0, 0.0, 0.0, 0.0, 0.0, 0.0, 0.0, 0.0, 0.0, 0.0, 0.0, 0.0, 0.0, 0.0, 0.0, 0.0, 0.0, 0.0, 0.0, 0.0, 0.0, 0.0, 0.0, 0.0, 0.0, 0.0, 0.0, 0.0, 0.0, 0.0, 0.0, 0.0, 0.0, 0.0, 0.0, 0.0, 0.0, 0.0, 0.0, 0.0, 0.0, 0.0, 0.0, 0.0, 0.0, 0.0, 0.0, 0.0, 0.0, 0.0, 0.0, 0.0, 0.0, 0.0, 0.0, 0.0, 0.0, 0.0, 0.0, 0.0, 0.0, 0.0, 0.0, 0.0, 0.0, 0.0, 0.0, 0.0, 0.0, 0.0, 0.0, 0.0, 0.0, 0.0, 0.0, 0.0, 0.0, 0.0, 0.0, 0.0, 0.0, 0.0, 0.0, 0.0, 0.0, 0.0, 0.0, 0.0, 0.0, 0.0, 0.0, 0.0, 0.0, 0.0, 0.0, 0.0, 0.0, 0.0, 0.0, 0.0, 0.0, 0.0, 0.0, 0.0, 0.0, 0.0, 0.0, 0.0, 0.0, 0.0, 0.0, 0.0, 0.0, 0.0, 0.0, 0.0, 0.0, 0.0, 0.0, 0.0, 0.0, 0.0, 0.0, 0.0, 0.0, 0.0, 0.0, 0.0, 0.0, 0.0, 0.0, 0.0, 0.0, 0.0, 0.0, 0.0, 0.0, 0.0, 0.0, 0.0, 0.0, 0.0, 0.0, 0.0, 0.0, 0.0, 0.0, 0.0, 0.0, 0.0, 0.0, 0.0, 0.0, 0.0, 0.0, 0.0, 0.0, 0.0, 0.0, 0.0, 0.0, 0.0, 0.0, 0.0, 0.0, 0.0, 0.0, 0.0, 0.0, 0.0, 0.0, 0.0, 0.0, 0.0, 0.0, 0.0, 0.0, 0.0, 0.0, 0.0, 0.0, 0.0, 0.0, 0.0, 0.0, 0.0, 0.0, 0.0, 0.0, 0.0, 0.0, 0.0, 0.0, 0.0, 0.0, 0.0, 0.0, 0.0, 0.0, 0.0, 0.0, 0.0, 0.0, 0.0, 0.0, 0.0, 0.0, 0.0, 0.0, 0.0, 0.0, 0.0, 0.0, 0.0, 0.0, 0.0, 0.0, 0.0, 0.0, 0.0, 0.0, 0.0, 0.0, 0.0, 0.0, 0.0, 0.0, 0.0, 0.0, 0.0, 0.0, 0.0, 0.0, 0.0, 0.0, 0.0, 0.0, 0.0, 0.0, 0.0, 0.0, 0.0, 0.0, 0.0, 0.0, 0.0, 0.0, 0.0, 0.0, 0.0, 0.0, 0.0, 0.0, 0.0, 0.0, 0.0, 0.0, 0.0, 0.0, 0.0, 0.0, 0.0, 0.0, 0.0, 0.0, 0.0, 0.0, 0.0, 0.0, 0.0, 0.0, 0.0, 0.0, 0.0, 0.0, 0.0, 0.0, 0.0, 0.0, 0.0, 0.0, 0.0, 0.0, 0.0, 0.0, 0.0, 0.0, 0.0, 0.0, 0.0, 0.0, 0.0, 0.0, 0.0, 0.0, 0.0, 0.0, 0.0, 0.0, 0.0, 0.0, 0.0, 0.0, 0.0, 0.0, 0.0, 0.0, 0.0, 0.0, 0.0, 0.0, 0.0, 0.0, 0.0, 0.0, 0.0, 0.0, 0.0, 0.0, 0.0, 0.0, 0.0, 0.0, 0.0, 0.0, 0.0, 0.0, 0.0, 0.0, 0.0, 0.0, 0.0, 0.0, 0.0, 0.0, 0.0, 0.0, 0.0, 0.0, 0.0, 0.0, 0.0, 0.0, 0.0, 0.0, 0.0, 0.0, 0.0, 0.0, 0.0, 0.0, 0.0, 0.0, 0.0, 0.0, 0.0, 0.0, 0.0, 0.0, 0.0, 0.0, 0.0, 0.0, 0.0, 0.0, 0.0, 0.0, 0.0, 0.0, 0.0, 0.0, 0.0, 0.0, 0.0, 0.0, 0.0, 0.0, 0.0, 0.0, 0.0, 0.0, 0.0, 0.0, 0.0, 0.0, 0.0, 0.0, 0.0, 0.0, 0.0, 0.0, 0.0, 0.0, 0.0, 0.0, 0.0, 0.0, 0.0, 0.0, 0.0, 0.0, 0.0, 0.0, 0.0, 0.0, 0.0, 0.0, 0.0, 0.0, 0.0, 0.0, 0.0, 0.0, 0.0, 0.0, 0.0, 0.0, 0.0, 0.0, 0.0, 0.0, 0.0, 0.0, 0.0, 0.0, 0.0, 0.0, 0.0, 0.0, 0.0, 0.0, 0.0, 0.0, 0.0, 0.0, 0.0, 0.0, 0.0, 0.0, 0.0, 0.0, 0.0, 0.0, 0.0, 0.0, 0.0, 0.0, 0.0, 0.0, 0.0, 0.0, 0.0, 0.0, 0.0, 0.0, 0.0, 0.0, 0.0, 0.0, 0.0, 0.0, 0.0, 0.0, 0.0, 0.0, 0.0, 0.0, 0.0, 0.0, 0.0, 0.0, 0.0, 0.0, 0.0, 0.0, 0.0, 0.0, 0.0, 0.0, 0.0, 0.0, 0.0, 0.0, 0.0, 0.0, 0.0, 0.0, 0.0, 0.0, 0.0, 0.0, 0.0, 0.0, 0.0, 0.0, 0.0, 0.0, 0.0, 0.0, 0.0, 0.0, 0.0, 0.0, 0.0, 0.0, 0.0, 0.0, 0.0, 0.0, 0.0, 0.0, 0.0, 0.0, 0.0, 0.0, 0.0, 0.0, 0.0, 0.0, 0.0, 0.0, 0.0, 0.0, 0.0, 0.0, 0.0, 0.0, 0.0, 0.0, 0.0, 0.0, 0.0, 0.0, 0.0, 0.0, 0.0, 0.0, 0.0, 0.0, 0.0, 0.0, 0.0, 0.0, 0.0, 0.0, 0.0, 0.0, 0.0, 0.0, 0.0, 0.0, 0.0, 0.0, 0.0, 0.0, 0.0, 0.0, 0.0, 0.0, 0.0, 0.0, 0.0, 0.0, 0.0, 0.0, 0.0, 0.0, 0.0, 0.0, 0.0, 0.0, 0.0, 0.0, 0.0, 0.0, 0.0, 0.0, 0.0, 0.0, 0.0, 0.0, 0.0, 0.0, 0.0, 0.0, 0.0, 0.0, 0.0, 0.0, 0.0, 0.0, 0.0, 0.0, 0.0, 0.0, 0.0, 0.0, 0.0, 0.0, 0.0, 0.0, 0.0, 0.0, 0.0, 0.0, 0.0, 0.0, 0.0, 0.0, 0.0, 0.0, 0.0, 0.0, 0.0, 0.0, 0.0, 0.0, 0.0, 0.0, 0.0, 0.0, 0.0, 0.0, 0.0, 0.0, 0.0, 0.0, 0.0, 0.0, 0.0, 0.0, 0.0, 0.0, 0.0, 0.0, 0.0, 0.0, 0.0, 0.0, 0.0, 0.0, 0.0, 0.0, 0.0, 0.0, 0.0, 0.0, 0.0, 0.0, 0.0, 0.0, 0.0, 0.0, 0.0, 0.0, 0.0, 0.0, 0.0, 0.0, 0.0, 0.0, 0.0, 0.0, 0.0, 0.0, 0.0, 0.0, 0.0, 0.0, 0.0, 0.0, 0.0, 0.0, 0.0, 0.0, 0.0, 0.0, 0.0, 0.0, 0.0, 0.0, 0.0, 0.0, 0.0, 0.0, 0.0, 0.0, 0.0, 0.0, 0.0, 0.0, 0.0, 0.0, 0.0, 0.0, 0.0, 0.0, 0.0, 0.0, 0.0, 0.0, 0.0, 0.0, 0.0, 0.0, 0.0, 0.0, 0.0, 0.0, 0.0, 0.0, 0.0, 0.0, 0.0, 0.0, 0.0, 0.0, 0.0, 0.0, 0.0, 0.0, 0.0, 0.0, 0.0, 0.0, 0.0, 0.0, 0.0, 0.0, 0.0, 0.0, 0.0, 0.0, 0.0, 0.0, 0.0, 0.0, 0.0, 0.0, 0.0, 0.0, 0.0, 0.0, 0.0, 0.0, 0.0, 0.0, 0.0, 0.0, 0.0, 0.0, 0.0, 0.0, 0.0, 0.0, 0.0, 0.0, 0.0, 0.0, 0.0, 0.0, 0.0, 0.0, 0.0, 0.0, 0.0, 0.0, 0.0, 0.0, 0.0, 0.0, 0.0, 0.0, 0.0, 0.0, 0.0, 0.0, 0.0, 0.0, 0.0, 0.0, 0.0, 0.0, 0.0, 0.0, 0.0, 0.0, 0.0, 0.0, 0.0, 0.0, 0.0, 0.0, 0.0, 0.0, 0.0, 0.0, 0.0, 0.0, 0.0, 0.0, 0.0, 0.0, 0.0, 0.0, 0.0, 0.0, 0.0, 0.0, 0.0, 0.0, 0.0, 0.0, 0.0, 0.0, 0.0, 0.0, 0.0, 0.0, 0.0, 0.0, 0.0, 0.0, 0.0, 0.0, 0.0, 0.0, 0.0, 0.0, 0.0, 0.0, 0.0, 0.0, 0.0, 0.0, 0.0, 0.0, 0.0, 0.0, 0.0, 0.0, 0.0, 0.0, 0.0, 0.0, 0.0, 0.0, 0.0, 0.0, 0.0, 0.0, 0.0, 0.0, 0.0, 0.0, 0.0, 0.0, 0.0, 0.0, 0.0, 0.0, 0.0, 0.0, 0.0, 0.0, 0.0, 0.0, 0.0, 0.0, 0.0, 0.0, 0.0, 0.0, 0.0, 0.0, 0.0])
me_cube.materials.append(mat_blue)
me_cube.materials.append(mat_grey)
me_cube.materials.append(mat_black)
me_cube.use_remesh_preserve_volume = False
me_cube.use_remesh_preserve_attributes = False
me_cube.use_mirror_vertex_groups = False
me_cube.update()
me_cone = bpy.data.meshes.new('Cone')
me_cone.from_pydata([(-0.003401, 0.06256, 1.495), (0.008853, 0.06376, 1.495), (0.02064, 0.06734, 1.495), (0.0315, 0.07314, 1.495), (0.04102, 0.08096, 1.495), (0.04883, 0.09047, 1.495), (0.05463, 0.1013, 1.495), (0.05821, 0.1131, 1.495), (0.05941, 0.1254, 1.495), (0.05821, 0.1376, 1.495), (0.05463, 0.1494, 1.495), (0.04883, 0.1603, 1.495), (0.04102, 0.1698, 1.495), (0.0315, 0.1776, 1.495), (0.02064, 0.1834, 1.495), (0.008853, 0.187, 1.495), (-0.003401, 0.1882, 1.495), (-0.01566, 0.187, 1.495), (-0.02744, 0.1834, 1.495), (-0.0383, 0.1776, 1.495), (-0.04782, 0.1698, 1.495), (-0.05563, 0.1603, 1.495), (-0.06143, 0.1494, 1.495), (-0.003401, 0.1254, 0.312), (-0.06501, 0.1376, 1.495), (-0.06622, 0.1254, 1.495), (-0.06501, 0.1131, 1.495), (-0.06143, 0.1013, 1.495), (-0.05563, 0.09047, 1.495), (-0.04782, 0.08096, 1.495), (-0.0383, 0.07314, 1.495), (-0.02744, 0.06734, 1.495), (-0.01566, 0.06376, 1.495)], [], [(0, 23, 1), (1, 23, 2), (2, 23, 3), (3, 23, 4), (4, 23, 5), (5, 23, 6), (6, 23, 7), (7, 23, 8), (8, 23, 9), (9, 23, 10), (10, 23, 11), (11, 23, 12), (12, 23, 13), (13, 23, 14), (14, 23, 15), (15, 23, 16), (16, 23, 17), (17, 23, 18), (18, 23, 19), (19, 23, 20), (20, 23, 21), (21, 23, 22), (22, 23, 24), (24, 23, 25), (25, 23, 26), (26, 23, 27), (27, 23, 28), (28, 23, 29), (29, 23, 30), (30, 23, 31), (31, 23, 32), (32, 23, 0), (0, 1, 2, 3, 4, 5, 6, 7, 8, 9, 10, 11, 12, 13, 14, 15, 16, 17, 18, 19, 20, 21, 22, 24, 25, 26, 27, 28, 29, 30, 31, 32)])
_uv = me_cone.uv_layers.new(name='UVMap')
_uv.uv.foreach_set('vector', [0.25, 0.49, 0.25, 0.25, 0.2968, 0.4854, 0.2968, 0.4854, 0.25, 0.25, 0.3418, 0.4717, 0.3418, 0.4717, 0.25, 0.25, 0.3833, 0.4496, 0.3833, 0.4496, 0.25, 0.25, 0.4197, 0.4197, 0.4197, 0.4197, 0.25, 0.25, 0.4496, 0.3833, 0.4496, 0.3833, 0.25, 0.25, 0.4717, 0.3418, 0.4717, 0.3418, 0.25, 0.25, 0.4854, 0.2968, 0.4854, 0.2968, 0.25, 0.25, 0.49, 0.25, 0.49, 0.25, 0.25, 0.25, 0.4854, 0.2032, 0.4854, 0.2032, 0.25, 0.25, 0.4717, 0.1582, 0.4717, 0.1582, 0.25, 0.25, 0.4496, 0.1167, 0.4496, 0.1167, 0.25, 0.25, 0.4197, 0.08029, 0.4197, 0.08029, 0.25, 0.25, 0.3833, 0.05045, 0.3833, 0.05045, 0.25, 0.25, 0.3418, 0.02827, 0.3418, 0.02827, 0.25, 0.25, 0.2968, 0.01461, 0.2968, 0.01461, 0.25, 0.25, 0.25, 0.01, 0.25, 0.01, 0.25, 0.25, 0.2032, 0.01461, 0.2032, 0.01461, 0.25, 0.25, 0.1582, 0.02827, 0.1582, 0.02827, 0.25, 0.25, 0.1167, 0.05045, 0.1167, 0.05045, 0.25, 0.25, 0.08029, 0.08029, 0.08029, 0.08029, 0.25, 0.25, 0.05045, 0.1167, 0.05045, 0.1167, 0.25, 0.25, 0.02827, 0.1582, 0.02827, 0.1582, 0.25, 0.25, 0.01461, 0.2032, 0.01461, 0.2032, 0.25, 0.25, 0.01, 0.25, 0.01, 0.25, 0.25, 0.25, 0.01461, 0.2968, 0.01461, 0.2968, 0.25, 0.25, 0.02827, 0.3418, 0.02827, 0.3418, 0.25, 0.25, 0.05045, 0.3833, 0.05045, 0.3833, 0.25, 0.25, 0.08029, 0.4197, 0.08029, 0.4197, 0.25, 0.25, 0.1167, 0.4496, 0.1167, 0.4496, 0.25, 0.25, 0.1582, 0.4717, 0.1582, 0.4717, 0.25, 0.25, 0.2032, 0.4854, 0.2032, 0.4854, 0.25, 0.25, 0.25, 0.49, 0.75, 0.49, 0.7968, 0.4854, 0.8418, 0.4717, 0.8833, 0.4496, 0.9197, 0.4197, 0.9496, 0.3833, 0.9717, 0.3418, 0.9854, 0.2968, 0.99, 0.25, 0.9854, 0.2032, 0.9717, 0.1582, 0.9496, 0.1167, 0.9197, 0.08029, 0.8833, 0.05045, 0.8418, 0.02827, 0.7968, 0.01461, 0.75, 0.01, 0.7032, 0.01461, 0.6582, 0.02827, 0.6167, 0.05045, 0.5803, 0.08029, 0.5504, 0.1167, 0.5283, 0.1582, 0.5146, 0.2032, 0.51, 0.25, 0.5146, 0.2968, 0.5283, 0.3418, 0.5504, 0.3833, 0.5803, 0.4197, 0.6167, 0.4496, 0.6582, 0.4717, 0.7032, 0.4854])
me_cone.use_remesh_preserve_volume = False
me_cone.use_remesh_preserve_attributes = False
me_cone.use_mirror_vertex_groups = False
me_cone.update()

# ---- objects
ob_cube = bpy.data.objects.new('Cube', me_cube)
ob_cone = bpy.data.objects.new('Cone', me_cone)

# ---- transforms, parenting, visibility, modifiers, constraints
ob_cube.location = (0.0, 0.327, 0.0)
ob_cube.lock_rotations_4d = False
ob_cube.empty_display_type = 'ARROWS'
ob_cube.lineart.crease_threshold = 0.0
ob_cone.location = (2.701, 0.0, 0.0)
ob_cone.rotation_euler = (1.571, -0.0, 0.0)
ob_cone.lineart.crease_threshold = 0.0

# ---- collection membership
col_collection.objects.link(ob_cube)
col_collection.objects.link(ob_cone)

# ---- scene / render settings (as saved in the file)
scene.frame_start = 1; scene.frame_end = 250; scene.frame_set(1)
scene.render.engine = 'BLENDER_EEVEE_NEXT'
scene.cycles.use_denoising = False
scene.cycles.samples = 128
scene.cycles.sampling_pattern = 'TABULATED_SOBOL'
scene.cycles.use_adaptive_sampling = False
scene.cycles.use_light_tree = False
scene.view_settings.view_transform = 'Filmic'
bpy.context.view_layer.update()

# ---- added for rendering (the .blend has no active camera and no usable light): camera, sun
cam_auto = bpy.data.cameras.new('AutoCamera')
cam_auto.lens = 50.0
cam_auto.sensor_width = 36.0
cam_auto.clip_end = 1000.0
ob_auto_camera = bpy.data.objects.new('AutoCamera', cam_auto)
scene.collection.objects.link(ob_auto_camera)
ob_auto_camera.location = (5.44688, -5.35037, 3.695)
ob_auto_camera.rotation_euler = (1.09748, -7.21219e-08, 0.694738)
scene.camera = ob_auto_camera
light_auto_sun = bpy.data.lights.new('AutoSun', 'SUN')
light_auto_sun.energy = 3.0
light_auto_sun.angle = 0.0523599
ob_auto_sun = bpy.data.objects.new('AutoSun', light_auto_sun)
scene.collection.objects.link(ob_auto_sun)
ob_auto_sun.rotation_euler = (0.872665, 0.174533, 0.523599)
bpy.context.view_layer.update()
